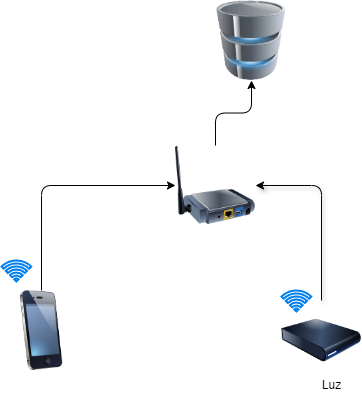

The diagram above was exported from draw.io. Its source (the exported page's mxGraphModel, read from the mxfile embedded in the PNG):
<mxGraphModel dx="603" dy="323" grid="1" gridSize="10" guides="1" tooltips="1" connect="1" arrows="1" fold="1" page="1" pageScale="1" pageWidth="827" pageHeight="1169" math="0" shadow="0">
  <root>
    <mxCell id="0" />
    <mxCell id="1" parent="0" />
    <mxCell id="CYJbvQpdtOtfQs4ItMTN-1" value="" style="image;html=1;image=img/lib/clip_art/computers/Database_128x128.png" vertex="1" parent="1">
      <mxGeometry x="450" y="440" width="80" height="80" as="geometry" />
    </mxCell>
    <mxCell id="CYJbvQpdtOtfQs4ItMTN-7" style="edgeStyle=orthogonalEdgeStyle;rounded=1;orthogonalLoop=1;jettySize=auto;html=1;exitX=0.5;exitY=0;exitDx=0;exitDy=0;entryX=0;entryY=0.5;entryDx=0;entryDy=0;curved=0;" edge="1" parent="1" source="CYJbvQpdtOtfQs4ItMTN-4" target="CYJbvQpdtOtfQs4ItMTN-6">
      <mxGeometry relative="1" as="geometry" />
    </mxCell>
    <mxCell id="CYJbvQpdtOtfQs4ItMTN-4" value="" style="image;html=1;image=img/lib/clip_art/telecommunication/iPhone_128x128.png" vertex="1" parent="1">
      <mxGeometry x="240" y="730" width="80" height="80" as="geometry" />
    </mxCell>
    <mxCell id="CYJbvQpdtOtfQs4ItMTN-8" style="edgeStyle=orthogonalEdgeStyle;rounded=1;orthogonalLoop=1;jettySize=auto;html=1;exitX=0.5;exitY=0;exitDx=0;exitDy=0;entryX=0.5;entryY=1;entryDx=0;entryDy=0;curved=0;" edge="1" parent="1" source="CYJbvQpdtOtfQs4ItMTN-6" target="CYJbvQpdtOtfQs4ItMTN-1">
      <mxGeometry relative="1" as="geometry" />
    </mxCell>
    <mxCell id="CYJbvQpdtOtfQs4ItMTN-10" style="edgeStyle=orthogonalEdgeStyle;rounded=1;orthogonalLoop=1;jettySize=auto;html=1;exitX=1;exitY=0.5;exitDx=0;exitDy=0;shadow=1;strokeColor=default;curved=0;startArrow=classic;startFill=1;endArrow=none;endFill=0;" edge="1" parent="1" source="CYJbvQpdtOtfQs4ItMTN-6" target="CYJbvQpdtOtfQs4ItMTN-9">
      <mxGeometry relative="1" as="geometry" />
    </mxCell>
    <mxCell id="CYJbvQpdtOtfQs4ItMTN-6" value="" style="image;html=1;image=img/lib/clip_art/networking/Print_Server_Wireless_128x128.png" vertex="1" parent="1">
      <mxGeometry x="414" y="585" width="80" height="80" as="geometry" />
    </mxCell>
    <mxCell id="CYJbvQpdtOtfQs4ItMTN-9" value="" style="image;html=1;image=img/lib/clip_art/computers/Harddrive_128x128.png" vertex="1" parent="1">
      <mxGeometry x="520" y="740" width="80" height="80" as="geometry" />
    </mxCell>
    <mxCell id="CYJbvQpdtOtfQs4ItMTN-11" value="Luz" style="text;html=1;align=center;verticalAlign=middle;resizable=0;points=[];autosize=1;strokeColor=none;fillColor=none;" vertex="1" parent="1">
      <mxGeometry x="550" y="810" width="40" height="30" as="geometry" />
    </mxCell>
    <mxCell id="CYJbvQpdtOtfQs4ItMTN-12" value="" style="html=1;verticalLabelPosition=bottom;align=center;labelBackgroundColor=#ffffff;verticalAlign=top;strokeWidth=2;strokeColor=#0080F0;shadow=0;dashed=0;shape=mxgraph.ios7.icons.wifi;pointerEvents=1" vertex="1" parent="1">
      <mxGeometry x="240" y="700" width="29.7" height="21" as="geometry" />
    </mxCell>
    <mxCell id="CYJbvQpdtOtfQs4ItMTN-13" value="" style="html=1;verticalLabelPosition=bottom;align=center;labelBackgroundColor=#ffffff;verticalAlign=top;strokeWidth=2;strokeColor=#0080F0;shadow=0;dashed=0;shape=mxgraph.ios7.icons.wifi;pointerEvents=1" vertex="1" parent="1">
      <mxGeometry x="520" y="730" width="29.7" height="21" as="geometry" />
    </mxCell>
  </root>
</mxGraphModel>